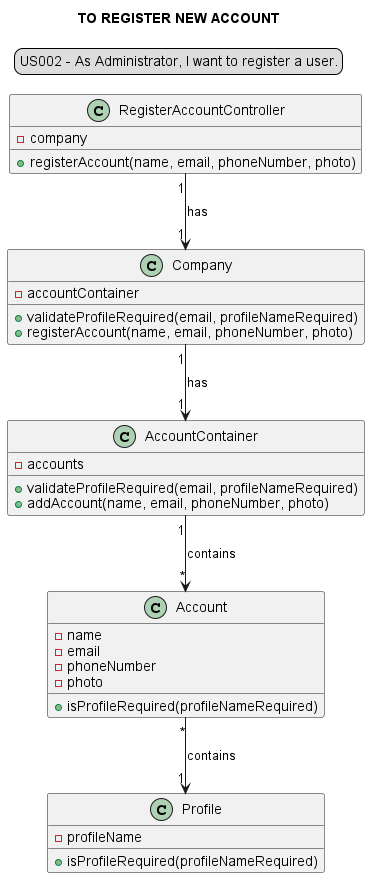

The diagram above was rendered by PlantUML. Its source (embedded in the PNG):
@startuml

skinparam sequenceMessageAlign center
title TO REGISTER NEW ACCOUNT
legend top
US002 - As Administrator, I want to register a user.
end legend

class "RegisterAccountController" {
-company
+registerAccount(name, email, phoneNumber, photo)
}

class "Company" {
-accountContainer
+validateProfileRequired(email, profileNameRequired)
+registerAccount(name, email, phoneNumber, photo)
}

class "AccountContainer"{
-accounts
+validateProfileRequired(email, profileNameRequired)
+addAccount(name, email, phoneNumber, photo)
}

class "Account" {
-name
-email
-phoneNumber
-photo
+ isProfileRequired(profileNameRequired)
}

class "Profile"{
-profileName
+isProfileRequired(profileNameRequired)
}

"RegisterAccountController" "1" --> "1" "Company": has
"Company" "1"-->"1" "AccountContainer": has
"AccountContainer" "1"-->"*" "Account": contains
"Account" "*"--> "1""Profile": contains
@enduml